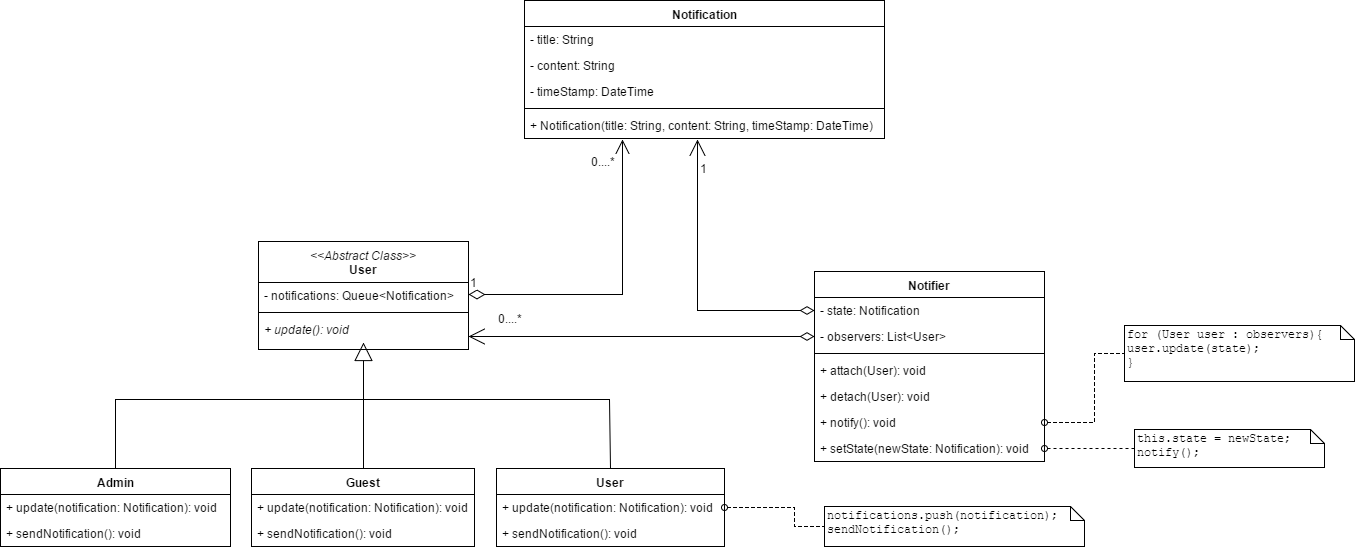

The diagram above was exported from draw.io. Its source (the exported page's mxGraphModel, read from the mxfile embedded in the PNG):
<mxGraphModel dx="1686" dy="784" grid="1" gridSize="10" guides="1" tooltips="1" connect="1" arrows="1" fold="1" page="1" pageScale="1.5" pageWidth="1169" pageHeight="826" math="0" shadow="0">
  <root>
    <mxCell id="0" style=";html=1;" />
    <mxCell id="1" style=";html=1;" parent="0" />
    <mxCell id="1cabcdf3662adbba-1" value="Notifier" style="swimlane;html=1;fontStyle=1;align=center;verticalAlign=top;childLayout=stackLayout;horizontal=1;startSize=26;horizontalStack=0;resizeParent=1;resizeLast=0;collapsible=1;marginBottom=0;swimlaneFillColor=#ffffff;fillColor=none;gradientColor=none;fontSize=12;fontColor=#000000;" vertex="1" parent="1">
      <mxGeometry x="830" y="352" width="230" height="190" as="geometry">
        <mxRectangle x="780" y="433" width="70" height="26" as="alternateBounds" />
      </mxGeometry>
    </mxCell>
    <mxCell id="1cabcdf3662adbba-8" value="- state: Notification" style="text;html=1;strokeColor=none;fillColor=none;align=left;verticalAlign=top;spacingLeft=4;spacingRight=4;whiteSpace=wrap;overflow=hidden;rotatable=0;points=[[0,0.5],[1,0.5]];portConstraint=eastwest;" vertex="1" parent="1cabcdf3662adbba-1">
      <mxGeometry y="26" width="230" height="26" as="geometry" />
    </mxCell>
    <mxCell id="1cabcdf3662adbba-2" value="- observers: List&amp;lt;User&amp;gt;" style="text;html=1;strokeColor=none;fillColor=none;align=left;verticalAlign=top;spacingLeft=4;spacingRight=4;whiteSpace=wrap;overflow=hidden;rotatable=0;points=[[0,0.5],[1,0.5]];portConstraint=eastwest;" vertex="1" parent="1cabcdf3662adbba-1">
      <mxGeometry y="52" width="230" height="26" as="geometry" />
    </mxCell>
    <mxCell id="1cabcdf3662adbba-3" value="" style="line;html=1;strokeWidth=1;fillColor=none;align=left;verticalAlign=middle;spacingTop=-1;spacingLeft=3;spacingRight=3;rotatable=0;labelPosition=right;points=[];portConstraint=eastwest;" vertex="1" parent="1cabcdf3662adbba-1">
      <mxGeometry y="78" width="230" height="8" as="geometry" />
    </mxCell>
    <mxCell id="1cabcdf3662adbba-4" value="+ attach(User): void" style="text;html=1;strokeColor=none;fillColor=none;align=left;verticalAlign=top;spacingLeft=4;spacingRight=4;whiteSpace=wrap;overflow=hidden;rotatable=0;points=[[0,0.5],[1,0.5]];portConstraint=eastwest;" vertex="1" parent="1cabcdf3662adbba-1">
      <mxGeometry y="86" width="230" height="26" as="geometry" />
    </mxCell>
    <mxCell id="1cabcdf3662adbba-5" value="+ detach(User): void" style="text;html=1;strokeColor=none;fillColor=none;align=left;verticalAlign=top;spacingLeft=4;spacingRight=4;whiteSpace=wrap;overflow=hidden;rotatable=0;points=[[0,0.5],[1,0.5]];portConstraint=eastwest;" vertex="1" parent="1cabcdf3662adbba-1">
      <mxGeometry y="112" width="230" height="26" as="geometry" />
    </mxCell>
    <mxCell id="1cabcdf3662adbba-6" value="+ notify(): void" style="text;html=1;strokeColor=none;fillColor=none;align=left;verticalAlign=top;spacingLeft=4;spacingRight=4;whiteSpace=wrap;overflow=hidden;rotatable=0;points=[[0,0.5],[1,0.5]];portConstraint=eastwest;" vertex="1" parent="1cabcdf3662adbba-1">
      <mxGeometry y="138" width="230" height="26" as="geometry" />
    </mxCell>
    <mxCell id="1cabcdf3662adbba-10" value="+ setState(newState: Notification): void" style="text;html=1;strokeColor=none;fillColor=none;align=left;verticalAlign=top;spacingLeft=4;spacingRight=4;whiteSpace=wrap;overflow=hidden;rotatable=0;points=[[0,0.5],[1,0.5]];portConstraint=eastwest;" vertex="1" parent="1cabcdf3662adbba-1">
      <mxGeometry y="164" width="230" height="26" as="geometry" />
    </mxCell>
    <mxCell id="1cabcdf3662adbba-11" value="Notification" style="swimlane;html=1;fontStyle=1;align=center;verticalAlign=top;childLayout=stackLayout;horizontal=1;startSize=26;horizontalStack=0;resizeParent=1;resizeLast=0;collapsible=1;marginBottom=0;swimlaneFillColor=#ffffff;fillColor=none;gradientColor=none;fontSize=12;fontColor=#000000;" vertex="1" parent="1">
      <mxGeometry x="540" y="81" width="360" height="138" as="geometry" />
    </mxCell>
    <mxCell id="1cabcdf3662adbba-12" value="- title: String&lt;div&gt;&lt;br&gt;&lt;/div&gt;" style="text;html=1;strokeColor=none;fillColor=none;align=left;verticalAlign=top;spacingLeft=4;spacingRight=4;whiteSpace=wrap;overflow=hidden;rotatable=0;points=[[0,0.5],[1,0.5]];portConstraint=eastwest;" vertex="1" parent="1cabcdf3662adbba-11">
      <mxGeometry y="26" width="360" height="26" as="geometry" />
    </mxCell>
    <mxCell id="1cabcdf3662adbba-13" value="- content: String&lt;div&gt;&lt;br&gt;&lt;/div&gt;" style="text;html=1;strokeColor=none;fillColor=none;align=left;verticalAlign=top;spacingLeft=4;spacingRight=4;whiteSpace=wrap;overflow=hidden;rotatable=0;points=[[0,0.5],[1,0.5]];portConstraint=eastwest;" vertex="1" parent="1cabcdf3662adbba-11">
      <mxGeometry y="52" width="360" height="26" as="geometry" />
    </mxCell>
    <mxCell id="1cabcdf3662adbba-14" value="- timeStamp: DateTime" style="text;html=1;strokeColor=none;fillColor=none;align=left;verticalAlign=top;spacingLeft=4;spacingRight=4;whiteSpace=wrap;overflow=hidden;rotatable=0;points=[[0,0.5],[1,0.5]];portConstraint=eastwest;" vertex="1" parent="1cabcdf3662adbba-11">
      <mxGeometry y="78" width="360" height="26" as="geometry" />
    </mxCell>
    <mxCell id="1cabcdf3662adbba-15" value="" style="line;html=1;strokeWidth=1;fillColor=none;align=left;verticalAlign=middle;spacingTop=-1;spacingLeft=3;spacingRight=3;rotatable=0;labelPosition=right;points=[];portConstraint=eastwest;" vertex="1" parent="1cabcdf3662adbba-11">
      <mxGeometry y="104" width="360" height="8" as="geometry" />
    </mxCell>
    <mxCell id="1cabcdf3662adbba-16" value="+ Notification(title: String, content: String, timeStamp: DateTime)" style="text;html=1;strokeColor=none;fillColor=none;align=left;verticalAlign=top;spacingLeft=4;spacingRight=4;whiteSpace=wrap;overflow=hidden;rotatable=0;points=[[0,0.5],[1,0.5]];portConstraint=eastwest;" vertex="1" parent="1cabcdf3662adbba-11">
      <mxGeometry y="112" width="360" height="26" as="geometry" />
    </mxCell>
    <mxCell id="1cabcdf3662adbba-17" value="&lt;div&gt;&lt;span style=&quot;font-weight: normal&quot;&gt;&lt;i&gt;&amp;lt;&amp;lt;Abstract Class&amp;gt;&amp;gt;&lt;/i&gt;&lt;/span&gt;&lt;/div&gt;User" style="swimlane;html=1;fontStyle=1;align=center;verticalAlign=top;childLayout=stackLayout;horizontal=1;startSize=41;horizontalStack=0;resizeParent=1;resizeLast=0;collapsible=1;marginBottom=0;swimlaneFillColor=#ffffff;fillColor=none;gradientColor=none;fontSize=12;fontColor=#000000;" vertex="1" parent="1">
      <mxGeometry x="274" y="322" width="210" height="108" as="geometry" />
    </mxCell>
    <mxCell id="1cabcdf3662adbba-50" value="- notifications: Queue&amp;lt;Notification&amp;gt;" style="text;html=1;strokeColor=none;fillColor=none;align=left;verticalAlign=top;spacingLeft=4;spacingRight=4;whiteSpace=wrap;overflow=hidden;rotatable=0;points=[[0,0.5],[1,0.5]];portConstraint=eastwest;" vertex="1" parent="1cabcdf3662adbba-17">
      <mxGeometry y="41" width="210" height="26" as="geometry" />
    </mxCell>
    <mxCell id="1cabcdf3662adbba-59" value="" style="line;html=1;strokeWidth=1;fillColor=none;align=left;verticalAlign=middle;spacingTop=-1;spacingLeft=3;spacingRight=3;rotatable=0;labelPosition=right;points=[];portConstraint=eastwest;fontSize=12;fontColor=#000000;" vertex="1" parent="1cabcdf3662adbba-17">
      <mxGeometry y="67" width="210" height="8" as="geometry" />
    </mxCell>
    <mxCell id="1cabcdf3662adbba-18" value="&lt;i&gt;+ update(): void&lt;/i&gt;" style="text;html=1;strokeColor=none;fillColor=none;align=left;verticalAlign=top;spacingLeft=4;spacingRight=4;whiteSpace=wrap;overflow=hidden;rotatable=0;points=[[0,0.5],[1,0.5]];portConstraint=eastwest;" vertex="1" parent="1cabcdf3662adbba-17">
      <mxGeometry y="75" width="210" height="26" as="geometry" />
    </mxCell>
    <mxCell id="1cabcdf3662adbba-19" value="Admin" style="swimlane;html=1;fontStyle=1;align=center;verticalAlign=top;childLayout=stackLayout;horizontal=1;startSize=26;horizontalStack=0;resizeParent=1;resizeLast=0;collapsible=1;marginBottom=0;swimlaneFillColor=#ffffff;fillColor=none;gradientColor=none;fontSize=12;fontColor=#000000;" vertex="1" parent="1">
      <mxGeometry x="16" y="549" width="230" height="78" as="geometry" />
    </mxCell>
    <mxCell id="1cabcdf3662adbba-22" value="+ update(notification: Notification): void" style="text;html=1;strokeColor=none;fillColor=none;align=left;verticalAlign=top;spacingLeft=4;spacingRight=4;whiteSpace=wrap;overflow=hidden;rotatable=0;points=[[0,0.5],[1,0.5]];portConstraint=eastwest;" vertex="1" parent="1cabcdf3662adbba-19">
      <mxGeometry y="26" width="230" height="26" as="geometry" />
    </mxCell>
    <mxCell id="1cabcdf3662adbba-64" value="+ sendNotification(): void" style="text;html=1;strokeColor=none;fillColor=none;align=left;verticalAlign=top;spacingLeft=4;spacingRight=4;whiteSpace=wrap;overflow=hidden;rotatable=0;points=[[0,0.5],[1,0.5]];portConstraint=eastwest;" vertex="1" parent="1cabcdf3662adbba-19">
      <mxGeometry y="52" width="230" height="26" as="geometry" />
    </mxCell>
    <mxCell id="1cabcdf3662adbba-23" value="Guest" style="swimlane;html=1;fontStyle=1;align=center;verticalAlign=top;childLayout=stackLayout;horizontal=1;startSize=26;horizontalStack=0;resizeParent=1;resizeLast=0;collapsible=1;marginBottom=0;swimlaneFillColor=#ffffff;fillColor=none;gradientColor=none;fontSize=12;fontColor=#000000;" vertex="1" parent="1">
      <mxGeometry x="267" y="549" width="223" height="78" as="geometry" />
    </mxCell>
    <mxCell id="1cabcdf3662adbba-66" value="+ update(notification: Notification): void" style="text;html=1;strokeColor=none;fillColor=none;align=left;verticalAlign=top;spacingLeft=4;spacingRight=4;whiteSpace=wrap;overflow=hidden;rotatable=0;points=[[0,0.5],[1,0.5]];portConstraint=eastwest;" vertex="1" parent="1cabcdf3662adbba-23">
      <mxGeometry y="26" width="223" height="26" as="geometry" />
    </mxCell>
    <mxCell id="1cabcdf3662adbba-67" value="+ sendNotification(): void" style="text;html=1;strokeColor=none;fillColor=none;align=left;verticalAlign=top;spacingLeft=4;spacingRight=4;whiteSpace=wrap;overflow=hidden;rotatable=0;points=[[0,0.5],[1,0.5]];portConstraint=eastwest;" vertex="1" parent="1cabcdf3662adbba-23">
      <mxGeometry y="52" width="223" height="26" as="geometry" />
    </mxCell>
    <mxCell id="1cabcdf3662adbba-27" value="User" style="swimlane;html=1;fontStyle=1;align=center;verticalAlign=top;childLayout=stackLayout;horizontal=1;startSize=26;horizontalStack=0;resizeParent=1;resizeLast=0;collapsible=1;marginBottom=0;swimlaneFillColor=#ffffff;fillColor=none;gradientColor=none;fontSize=12;fontColor=#000000;" vertex="1" parent="1">
      <mxGeometry x="512" y="549" width="228" height="78" as="geometry" />
    </mxCell>
    <mxCell id="1cabcdf3662adbba-68" value="+ update(notification: Notification): void" style="text;html=1;strokeColor=none;fillColor=none;align=left;verticalAlign=top;spacingLeft=4;spacingRight=4;whiteSpace=wrap;overflow=hidden;rotatable=0;points=[[0,0.5],[1,0.5]];portConstraint=eastwest;" vertex="1" parent="1cabcdf3662adbba-27">
      <mxGeometry y="26" width="228" height="26" as="geometry" />
    </mxCell>
    <mxCell id="1cabcdf3662adbba-69" value="+ sendNotification(): void" style="text;html=1;strokeColor=none;fillColor=none;align=left;verticalAlign=top;spacingLeft=4;spacingRight=4;whiteSpace=wrap;overflow=hidden;rotatable=0;points=[[0,0.5],[1,0.5]];portConstraint=eastwest;" vertex="1" parent="1cabcdf3662adbba-27">
      <mxGeometry y="52" width="228" height="26" as="geometry" />
    </mxCell>
    <mxCell id="1cabcdf3662adbba-31" style="edgeStyle=none;rounded=0;html=1;exitX=0.5;exitY=0;entryX=0.5;entryY=0;startArrow=classic;startFill=1;jettySize=auto;orthogonalLoop=1;strokeColor=#000000;strokeWidth=1;fontSize=12;fontColor=#000000;" edge="1" parent="1" source="1cabcdf3662adbba-27" target="1cabcdf3662adbba-27">
      <mxGeometry x="625" y="549" as="geometry" />
    </mxCell>
    <mxCell id="1cabcdf3662adbba-33" value="" style="endArrow=block;endSize=16;endFill=0;html=1;strokeColor=#000000;strokeWidth=1;fontSize=12;fontColor=#000000;exitX=0.5;exitY=0;" edge="1" parent="1" source="1cabcdf3662adbba-23" target="1cabcdf3662adbba-18">
      <mxGeometry width="160" as="geometry">
        <mxPoint x="310" y="700" as="sourcePoint" />
        <mxPoint x="394" y="440" as="targetPoint" />
        <mxPoint x="221" y="224" as="offset" />
      </mxGeometry>
    </mxCell>
    <mxCell id="1cabcdf3662adbba-34" value="" style="endArrow=none;html=1;exitX=0.5;exitY=0;rounded=0;" edge="1" parent="1" source="1cabcdf3662adbba-19">
      <mxGeometry x="254" y="690" width="50" height="50" as="geometry">
        <mxPoint x="254" y="726" as="sourcePoint" />
        <mxPoint x="394" y="480" as="targetPoint" />
        <Array as="points">
          <mxPoint x="131" y="480" />
        </Array>
      </mxGeometry>
    </mxCell>
    <mxCell id="1cabcdf3662adbba-35" value="" style="endArrow=none;html=1;exitX=0.5;exitY=0;rounded=0;" edge="1" parent="1" source="1cabcdf3662adbba-27">
      <mxGeometry x="264" y="700" width="50" height="50" as="geometry">
        <mxPoint x="175" y="520" as="sourcePoint" />
        <mxPoint x="390" y="480" as="targetPoint" />
        <Array as="points">
          <mxPoint x="625" y="480" />
        </Array>
      </mxGeometry>
    </mxCell>
    <mxCell id="1cabcdf3662adbba-37" value="0....*" style="text;html=1;resizable=0;points=[];autosize=1;align=left;verticalAlign=top;spacingTop=-4;fontSize=12;fontColor=#000000;direction=south;" vertex="1" parent="1">
      <mxGeometry x="512" y="390" width="20" height="40" as="geometry" />
    </mxCell>
    <mxCell id="1cabcdf3662adbba-57" value="" style="endArrow=diamondThin;html=1;endSize=12;startArrow=open;startSize=14;startFill=0;edgeStyle=orthogonalEdgeStyle;align=left;verticalAlign=bottom;strokeColor=#000000;strokeWidth=1;fontSize=12;fontColor=#000000;entryX=0;entryY=0.5;endFill=0;" edge="1" parent="1" source="1cabcdf3662adbba-18" target="1cabcdf3662adbba-2">
      <mxGeometry x="-1" y="279" relative="1" as="geometry">
        <mxPoint x="500" y="417" as="sourcePoint" />
        <mxPoint x="660" y="417" as="targetPoint" />
        <Array as="points">
          <mxPoint x="600" y="417" />
          <mxPoint x="600" y="417" />
        </Array>
        <mxPoint x="-130" y="32" as="offset" />
      </mxGeometry>
    </mxCell>
    <mxCell id="1cabcdf3662adbba-58" value="" style="endArrow=diamondThin;html=1;endSize=12;startArrow=open;startSize=14;startFill=0;edgeStyle=orthogonalEdgeStyle;align=left;verticalAlign=bottom;strokeColor=#000000;strokeWidth=1;fontSize=12;fontColor=#000000;entryX=0;entryY=0.5;endFill=0;rounded=0;exitX=0.481;exitY=1.038;exitPerimeter=0;" edge="1" parent="1" source="1cabcdf3662adbba-16">
      <mxGeometry x="-1" y="279" relative="1" as="geometry">
        <mxPoint x="500" y="391" as="sourcePoint" />
        <mxPoint x="830" y="391" as="targetPoint" />
        <Array as="points">
          <mxPoint x="713" y="391" />
        </Array>
        <mxPoint x="-130" y="32" as="offset" />
      </mxGeometry>
    </mxCell>
    <mxCell id="1cabcdf3662adbba-62" value="0....*" style="text;html=1;resizable=0;points=[];autosize=1;align=left;verticalAlign=top;spacingTop=-4;fontSize=12;fontColor=#000000;" vertex="1" parent="1">
      <mxGeometry x="605" y="233" width="40" height="20" as="geometry" />
    </mxCell>
    <mxCell id="1cabcdf3662adbba-63" value="1" style="text;html=1;resizable=0;points=[];autosize=1;align=left;verticalAlign=top;spacingTop=-4;fontSize=12;fontColor=#000000;" vertex="1" parent="1">
      <mxGeometry x="714" y="240" width="20" height="20" as="geometry" />
    </mxCell>
    <mxCell id="1cabcdf3662adbba-71" value="&lt;font face=&quot;Courier New&quot;&gt;this.state = newState;&lt;/font&gt;&lt;div&gt;&lt;font face=&quot;Courier New&quot;&gt;notify();&lt;/font&gt;&lt;/div&gt;" style="shape=note;whiteSpace=wrap;html=1;size=14;verticalAlign=top;align=left;spacingTop=-6;fillColor=none;gradientColor=none;fontSize=12;fontColor=#000000;" vertex="1" parent="1">
      <mxGeometry x="1150" y="510" width="190" height="38" as="geometry" />
    </mxCell>
    <mxCell id="1cabcdf3662adbba-72" value="" style="endArrow=none;html=1;exitX=1;exitY=0.5;rounded=0;dashed=1;startArrow=oval;startFill=0;" edge="1" parent="1" source="1cabcdf3662adbba-10" target="1cabcdf3662adbba-71">
      <mxGeometry x="1000" y="640" width="50" height="50" as="geometry">
        <mxPoint x="1000" y="676" as="sourcePoint" />
        <mxPoint x="1305" y="640" as="targetPoint" />
      </mxGeometry>
    </mxCell>
    <mxCell id="1cabcdf3662adbba-73" value="&lt;font face=&quot;Courier New&quot;&gt;for (User user : observers){&lt;/font&gt;&lt;div&gt;&lt;span&gt;&lt;font face=&quot;Courier New&quot;&gt;user.update(state);&lt;/font&gt;&lt;/span&gt;&lt;/div&gt;&lt;div&gt;&lt;span&gt;&lt;font face=&quot;Courier New&quot;&gt;}&lt;/font&gt;&lt;/span&gt;&lt;/div&gt;" style="shape=note;whiteSpace=wrap;html=1;size=14;verticalAlign=top;align=left;spacingTop=-6;fillColor=none;gradientColor=none;fontSize=12;fontColor=#000000;" vertex="1" parent="1">
      <mxGeometry x="1140" y="406" width="230" height="56" as="geometry" />
    </mxCell>
    <mxCell id="1cabcdf3662adbba-74" value="" style="endArrow=none;html=1;exitX=1;exitY=0.5;rounded=0;dashed=1;startArrow=oval;startFill=0;entryX=0;entryY=0.5;" edge="1" parent="1" target="1cabcdf3662adbba-73">
      <mxGeometry x="1000" y="614" width="50" height="50" as="geometry">
        <mxPoint x="1060" y="503" as="sourcePoint" />
        <mxPoint x="1150" y="503" as="targetPoint" />
        <Array as="points">
          <mxPoint x="1110" y="503" />
          <mxPoint x="1110" y="434" />
        </Array>
      </mxGeometry>
    </mxCell>
    <mxCell id="1cabcdf3662adbba-76" value="&lt;font face=&quot;Courier New&quot;&gt;notifications.push(notification);&lt;/font&gt;&lt;div&gt;&lt;font face=&quot;Courier New&quot;&gt;sendNotification();&lt;/font&gt;&lt;/div&gt;" style="shape=note;whiteSpace=wrap;html=1;size=14;verticalAlign=top;align=left;spacingTop=-6;fillColor=none;gradientColor=none;fontSize=12;fontColor=#000000;" vertex="1" parent="1">
      <mxGeometry x="840" y="587" width="260" height="40" as="geometry" />
    </mxCell>
    <mxCell id="1cabcdf3662adbba-77" value="" style="endArrow=none;html=1;exitX=1;exitY=0.5;rounded=0;dashed=1;startArrow=oval;startFill=0;entryX=0;entryY=0.5;" edge="1" parent="1" source="1cabcdf3662adbba-68" target="1cabcdf3662adbba-76">
      <mxGeometry x="700" y="791" width="50" height="50" as="geometry">
        <mxPoint x="760" y="680" as="sourcePoint" />
        <mxPoint x="850" y="680" as="targetPoint" />
        <Array as="points">
          <mxPoint x="810" y="588" />
          <mxPoint x="810" y="607" />
        </Array>
      </mxGeometry>
    </mxCell>
    <mxCell id="456c5686e2d26e06-16" value="1" style="endArrow=open;html=1;endSize=12;startArrow=diamondThin;startSize=14;startFill=0;edgeStyle=orthogonalEdgeStyle;align=left;verticalAlign=bottom;strokeColor=#000000;strokeWidth=1;fontSize=12;fontColor=#000000;entryX=0.272;entryY=1.038;entryPerimeter=0;rounded=0;" edge="1" parent="1" target="1cabcdf3662adbba-16">
      <mxGeometry x="-1" y="3" relative="1" as="geometry">
        <mxPoint x="484" y="375" as="sourcePoint" />
        <mxPoint x="644" y="375" as="targetPoint" />
        <Array as="points">
          <mxPoint x="638" y="375" />
        </Array>
      </mxGeometry>
    </mxCell>
  </root>
</mxGraphModel>